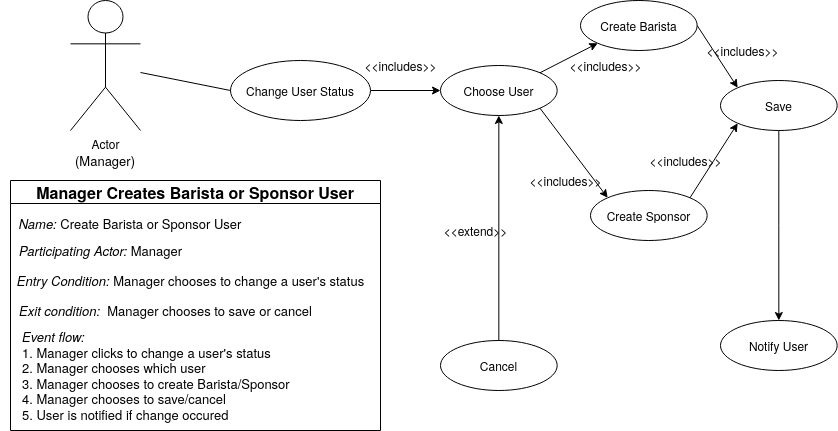

The diagram above was exported from draw.io. Its source (the exported page's mxGraphModel, read from the mxfile embedded in the PNG):
<mxGraphModel dx="1792" dy="563" grid="1" gridSize="10" guides="1" tooltips="1" connect="1" arrows="1" fold="1" page="1" pageScale="1" pageWidth="850" pageHeight="1100" math="0" shadow="0">
  <root>
    <mxCell id="0" />
    <mxCell id="1" parent="0" />
    <mxCell id="QnLI9GYI1GyGLTGJIN5H-1" value="Actor" style="shape=umlActor;verticalLabelPosition=bottom;verticalAlign=top;html=1;outlineConnect=0;" parent="1" vertex="1">
      <mxGeometry x="50" y="120" width="70" height="130" as="geometry" />
    </mxCell>
    <mxCell id="QnLI9GYI1GyGLTGJIN5H-21" value="" style="endArrow=none;html=1;entryX=0;entryY=0.5;entryDx=0;entryDy=0;" parent="1" source="QnLI9GYI1GyGLTGJIN5H-1" target="QnLI9GYI1GyGLTGJIN5H-14" edge="1">
      <mxGeometry width="50" height="50" relative="1" as="geometry">
        <mxPoint x="200" y="220" as="sourcePoint" />
        <mxPoint x="480" y="210" as="targetPoint" />
      </mxGeometry>
    </mxCell>
    <mxCell id="QnLI9GYI1GyGLTGJIN5H-34" value="(Manager)" style="text;html=1;strokeColor=none;fillColor=none;align=center;verticalAlign=middle;whiteSpace=wrap;rounded=0;fontSize=13;" parent="1" vertex="1">
      <mxGeometry x="36.25" y="270" width="97.5" height="20" as="geometry" />
    </mxCell>
    <mxCell id="a5EHoMm-jgxxcww5pvgY-3" style="edgeStyle=orthogonalEdgeStyle;rounded=0;orthogonalLoop=1;jettySize=auto;html=1;exitX=1;exitY=0.5;exitDx=0;exitDy=0;entryX=0;entryY=0.5;entryDx=0;entryDy=0;" parent="1" source="QnLI9GYI1GyGLTGJIN5H-14" target="a5EHoMm-jgxxcww5pvgY-2" edge="1">
      <mxGeometry relative="1" as="geometry" />
    </mxCell>
    <mxCell id="QnLI9GYI1GyGLTGJIN5H-14" value="Change User Status" style="ellipse;whiteSpace=wrap;html=1;" parent="1" vertex="1">
      <mxGeometry x="210" y="180" width="140" height="60" as="geometry" />
    </mxCell>
    <mxCell id="xyzJHoLKCJTYFtd9mmKp-37" value="Manager Creates Barista or Sponsor User" style="swimlane;fontSize=16;" parent="1" vertex="1">
      <mxGeometry x="-10" y="300" width="370" height="250" as="geometry" />
    </mxCell>
    <mxCell id="xyzJHoLKCJTYFtd9mmKp-38" value="&lt;i style=&quot;font-size: 13px&quot;&gt;Name:&lt;/i&gt;&amp;nbsp;Create Barista or Sponsor User" style="text;html=1;strokeColor=none;fillColor=none;align=center;verticalAlign=middle;whiteSpace=wrap;rounded=0;fontSize=13;" parent="xyzJHoLKCJTYFtd9mmKp-37" vertex="1">
      <mxGeometry x="-10" y="30" width="260" height="25" as="geometry" />
    </mxCell>
    <mxCell id="xyzJHoLKCJTYFtd9mmKp-39" value="&lt;font style=&quot;font-size: 13px&quot;&gt;&lt;i&gt;Participating Actor: &lt;/i&gt;Manager&lt;/font&gt;" style="text;html=1;align=center;verticalAlign=middle;resizable=0;points=[];autosize=1;strokeColor=none;fillColor=none;fontSize=12;" parent="xyzJHoLKCJTYFtd9mmKp-37" vertex="1">
      <mxGeometry y="60" width="180" height="20" as="geometry" />
    </mxCell>
    <mxCell id="xyzJHoLKCJTYFtd9mmKp-40" value="&lt;font style=&quot;font-size: 13px&quot;&gt;&lt;i&gt;Entry Condition: &lt;/i&gt;Manager chooses to change a user's status&lt;/font&gt;" style="text;html=1;align=center;verticalAlign=middle;resizable=0;points=[];autosize=1;strokeColor=none;fillColor=none;fontSize=12;" parent="xyzJHoLKCJTYFtd9mmKp-37" vertex="1">
      <mxGeometry y="90" width="360" height="20" as="geometry" />
    </mxCell>
    <mxCell id="xyzJHoLKCJTYFtd9mmKp-47" value="&lt;font style=&quot;font-size: 13px&quot;&gt;&lt;i&gt;Event flow:&lt;br&gt;&lt;/i&gt;&lt;span&gt;&#09;&lt;/span&gt;1. Manager clicks to change a user's status&lt;br&gt;2. Manager chooses which user&lt;br&gt;3. Manager chooses to create Barista/Sponsor&lt;br&gt;4. Manager chooses to save/cancel&lt;br&gt;5. User is notified if change occured&lt;br&gt;&lt;/font&gt;" style="text;html=1;align=left;verticalAlign=middle;resizable=0;points=[];autosize=1;strokeColor=none;fillColor=none;fontSize=12;" parent="xyzJHoLKCJTYFtd9mmKp-37" vertex="1">
      <mxGeometry x="10" y="150" width="280" height="90" as="geometry" />
    </mxCell>
    <mxCell id="xyzJHoLKCJTYFtd9mmKp-43" value="&lt;font style=&quot;font-size: 13px&quot;&gt;&lt;i&gt;Exit condition:&amp;nbsp;&lt;/i&gt;&amp;nbsp;Manager chooses to save or cancel&lt;/font&gt;" style="text;html=1;align=center;verticalAlign=middle;resizable=0;points=[];autosize=1;strokeColor=none;fillColor=none;fontSize=12;" parent="xyzJHoLKCJTYFtd9mmKp-37" vertex="1">
      <mxGeometry y="120" width="310" height="20" as="geometry" />
    </mxCell>
    <mxCell id="a5EHoMm-jgxxcww5pvgY-2" value="Choose User" style="ellipse;whiteSpace=wrap;html=1;" parent="1" vertex="1">
      <mxGeometry x="420" y="185" width="116.67" height="50" as="geometry" />
    </mxCell>
    <mxCell id="a5EHoMm-jgxxcww5pvgY-6" value="Create Barista" style="ellipse;whiteSpace=wrap;html=1;" parent="1" vertex="1">
      <mxGeometry x="560" y="120" width="116.67" height="50" as="geometry" />
    </mxCell>
    <mxCell id="a5EHoMm-jgxxcww5pvgY-7" value="Create Sponsor" style="ellipse;whiteSpace=wrap;html=1;" parent="1" vertex="1">
      <mxGeometry x="570" y="310" width="116.67" height="50" as="geometry" />
    </mxCell>
    <mxCell id="a5EHoMm-jgxxcww5pvgY-8" value="Cancel" style="ellipse;whiteSpace=wrap;html=1;" parent="1" vertex="1">
      <mxGeometry x="420" y="460" width="116.67" height="50" as="geometry" />
    </mxCell>
    <mxCell id="a5EHoMm-jgxxcww5pvgY-21" style="edgeStyle=orthogonalEdgeStyle;rounded=0;orthogonalLoop=1;jettySize=auto;html=1;exitX=0.5;exitY=1;exitDx=0;exitDy=0;" parent="1" source="a5EHoMm-jgxxcww5pvgY-9" target="a5EHoMm-jgxxcww5pvgY-20" edge="1">
      <mxGeometry relative="1" as="geometry" />
    </mxCell>
    <mxCell id="a5EHoMm-jgxxcww5pvgY-9" value="Save" style="ellipse;whiteSpace=wrap;html=1;" parent="1" vertex="1">
      <mxGeometry x="700" y="200" width="116.67" height="50" as="geometry" />
    </mxCell>
    <mxCell id="a5EHoMm-jgxxcww5pvgY-12" value="" style="endArrow=classic;html=1;exitX=1;exitY=0;exitDx=0;exitDy=0;entryX=0;entryY=1;entryDx=0;entryDy=0;" parent="1" source="a5EHoMm-jgxxcww5pvgY-2" target="a5EHoMm-jgxxcww5pvgY-6" edge="1">
      <mxGeometry width="50" height="50" relative="1" as="geometry">
        <mxPoint x="210" y="380" as="sourcePoint" />
        <mxPoint x="260" y="330" as="targetPoint" />
      </mxGeometry>
    </mxCell>
    <mxCell id="a5EHoMm-jgxxcww5pvgY-14" value="" style="endArrow=classic;html=1;exitX=1;exitY=1;exitDx=0;exitDy=0;entryX=0;entryY=0;entryDx=0;entryDy=0;" parent="1" source="a5EHoMm-jgxxcww5pvgY-2" target="a5EHoMm-jgxxcww5pvgY-7" edge="1">
      <mxGeometry width="50" height="50" relative="1" as="geometry">
        <mxPoint x="529.4651221030972" y="202.27149909349282" as="sourcePoint" />
        <mxPoint x="587.2048778969024" y="172.7285009065074" as="targetPoint" />
      </mxGeometry>
    </mxCell>
    <mxCell id="a5EHoMm-jgxxcww5pvgY-16" value="" style="endArrow=classic;html=1;exitX=1;exitY=0.5;exitDx=0;exitDy=0;entryX=0;entryY=0;entryDx=0;entryDy=0;" parent="1" source="a5EHoMm-jgxxcww5pvgY-6" target="a5EHoMm-jgxxcww5pvgY-9" edge="1">
      <mxGeometry width="50" height="50" relative="1" as="geometry">
        <mxPoint x="549.4651221030972" y="222.27149909349282" as="sourcePoint" />
        <mxPoint x="607.2048778969024" y="192.7285009065074" as="targetPoint" />
      </mxGeometry>
    </mxCell>
    <mxCell id="a5EHoMm-jgxxcww5pvgY-17" value="" style="endArrow=classic;html=1;exitX=1;exitY=0;exitDx=0;exitDy=0;entryX=0;entryY=1;entryDx=0;entryDy=0;" parent="1" source="a5EHoMm-jgxxcww5pvgY-7" target="a5EHoMm-jgxxcww5pvgY-9" edge="1">
      <mxGeometry width="50" height="50" relative="1" as="geometry">
        <mxPoint x="559.4651221030972" y="232.27149909349282" as="sourcePoint" />
        <mxPoint x="617.2048778969024" y="202.7285009065074" as="targetPoint" />
      </mxGeometry>
    </mxCell>
    <mxCell id="a5EHoMm-jgxxcww5pvgY-18" value="" style="endArrow=classic;html=1;exitX=0.5;exitY=0;exitDx=0;exitDy=0;entryX=0.5;entryY=1;entryDx=0;entryDy=0;" parent="1" source="a5EHoMm-jgxxcww5pvgY-8" target="a5EHoMm-jgxxcww5pvgY-2" edge="1">
      <mxGeometry width="50" height="50" relative="1" as="geometry">
        <mxPoint x="569.4651221030972" y="242.27149909349282" as="sourcePoint" />
        <mxPoint x="540" y="210" as="targetPoint" />
      </mxGeometry>
    </mxCell>
    <mxCell id="a5EHoMm-jgxxcww5pvgY-20" value="Notify User" style="ellipse;whiteSpace=wrap;html=1;" parent="1" vertex="1">
      <mxGeometry x="700" y="440" width="116.67" height="50" as="geometry" />
    </mxCell>
    <mxCell id="a5EHoMm-jgxxcww5pvgY-25" value="&amp;lt;&amp;lt;includes&amp;gt;&amp;gt;" style="text;html=1;align=center;verticalAlign=middle;resizable=0;points=[];autosize=1;strokeColor=none;fillColor=none;" parent="1" vertex="1">
      <mxGeometry x="335" y="175" width="90" height="20" as="geometry" />
    </mxCell>
    <mxCell id="a5EHoMm-jgxxcww5pvgY-26" value="&amp;lt;&amp;lt;includes&amp;gt;&amp;gt;" style="text;html=1;align=center;verticalAlign=middle;resizable=0;points=[];autosize=1;strokeColor=none;fillColor=none;" parent="1" vertex="1">
      <mxGeometry x="540" y="175" width="90" height="20" as="geometry" />
    </mxCell>
    <mxCell id="a5EHoMm-jgxxcww5pvgY-27" value="&amp;lt;&amp;lt;includes&amp;gt;&amp;gt;" style="text;html=1;align=center;verticalAlign=middle;resizable=0;points=[];autosize=1;strokeColor=none;fillColor=none;" parent="1" vertex="1">
      <mxGeometry x="500" y="290" width="90" height="20" as="geometry" />
    </mxCell>
    <mxCell id="a5EHoMm-jgxxcww5pvgY-29" value="&amp;lt;&amp;lt;includes&amp;gt;&amp;gt;" style="text;html=1;align=center;verticalAlign=middle;resizable=0;points=[];autosize=1;strokeColor=none;fillColor=none;" parent="1" vertex="1">
      <mxGeometry x="620" y="270" width="90" height="20" as="geometry" />
    </mxCell>
    <mxCell id="a5EHoMm-jgxxcww5pvgY-30" value="&amp;lt;&amp;lt;includes&amp;gt;&amp;gt;" style="text;html=1;align=center;verticalAlign=middle;resizable=0;points=[];autosize=1;strokeColor=none;fillColor=none;" parent="1" vertex="1">
      <mxGeometry x="676.6700000000001" y="160" width="90" height="20" as="geometry" />
    </mxCell>
    <mxCell id="a5EHoMm-jgxxcww5pvgY-31" value="&amp;lt;&amp;lt;extend&amp;gt;&amp;gt;" style="text;html=1;align=center;verticalAlign=middle;resizable=0;points=[];autosize=1;strokeColor=none;fillColor=none;" parent="1" vertex="1">
      <mxGeometry x="415" y="340" width="80" height="20" as="geometry" />
    </mxCell>
  </root>
</mxGraphModel>